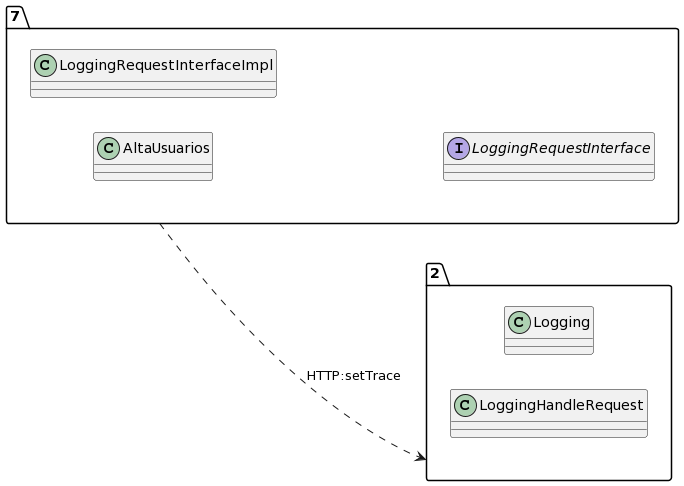

The diagram above was rendered by PlantUML. Its source (embedded in the PNG):
@startuml
allow_mixing
left to right direction
package "7"{
class AltaUsuarios
class LoggingRequestInterfaceImpl
interface LoggingRequestInterface

}
package "2"{
class Logging
class LoggingHandleRequest

}
"7" ..> "2":HTTP:setTrace
@enduml